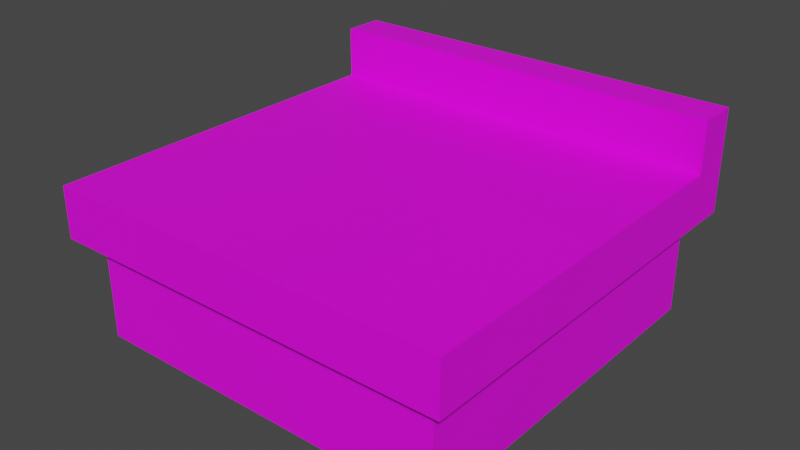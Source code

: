 # Source: werkbank.blend  (saved by Blender 2.83.19; exported with 4.5.12 LTS)
import bpy
from mathutils import Matrix  # noqa: F401  (used for matrix-valued properties, if any)

bpy.ops.wm.read_factory_settings(use_empty=True)
scene = bpy.context.scene
scene.name = 'Scene'

# ---- collections
col_collection = bpy.data.collections.new('Collection'); scene.collection.children.link(col_collection)

# ---- images (referenced by path relative to the original .blend; pixels are not part of the script)
import os
ASSET_DIR = os.environ.get("B2B_ASSET_DIR", "")  # directory of the original .blend (textures are referenced by path, not embedded)
HERE = os.path.dirname(os.path.abspath(__file__))  # packed textures are extracted next to this script under _unpacked/

def load_image(name, relpath, width, height, colorspace="sRGB"):
    """Load a texture the original file referenced (path relative to the .blend, or extracted next to this script)."""
    p = next((c for c in (os.path.join(HERE, relpath), os.path.join(ASSET_DIR, relpath)) if relpath and os.path.exists(c)), "")
    if p:
        img = bpy.data.images.load(p, check_existing=True)
        img.name = name
    else:  # same state as the original file: an image datablock whose file is absent (Cycles renders it pink)
        img = bpy.data.images.new(name, width, height)
        img.source = "FILE"
        img.filepath = "//" + (relpath or name)
    img.colorspace_settings.name = colorspace
    return img
img_textured_werkbank_png = load_image('textured_werkbank.png', 'textured_werkbank.png', 1024, 1024, 'sRGB')

# ---- materials (node trees are filled in below, after node groups)
mat_werkbank_textured = bpy.data.materials.new('werkbank_textured')
mat_werkbank_textured.use_transparent_shadow = False

# ---- material node trees
mat_werkbank_textured.use_nodes = True; mat_werkbank_textured.node_tree.nodes.clear()
_N = mat_werkbank_textured.node_tree.nodes; _L = mat_werkbank_textured.node_tree.links
n0 = _N.new('ShaderNodeBsdfPrincipled'); n0.name = 'Principled BSDF'; n0.location = (10, 300)
n0.distribution = 'GGX'
n0.subsurface_method = 'BURLEY'
n0.inputs[3].default_value = 1.45
n0.inputs[27].default_value = (0.0, 0.0, 0.0, 1.0)
n0.inputs[28].default_value = 1.0
n1 = _N.new('ShaderNodeOutputMaterial'); n1.name = 'Material Output'; n1.location = (300, 300)
n2 = _N.new('ShaderNodeTexImage'); n2.name = 'Image Texture'; n2.location = (-395, 176)
n2.image = img_textured_werkbank_png
_L.new(n0.outputs[0], n1.inputs[0])
_L.new(n2.outputs[0], n0.inputs[0])
n1.is_active_output = True

# ---- world
world_world = bpy.data.worlds.new('World'); scene.world = world_world
world_world.use_nodes = True; world_world.node_tree.nodes.clear()
_N = world_world.node_tree.nodes; _L = world_world.node_tree.links
n0 = _N.new('ShaderNodeOutputWorld'); n0.name = 'World Output'; n0.location = (300, 300)
n1 = _N.new('ShaderNodeBackground'); n1.name = 'Background'; n1.location = (10, 300)
n1.inputs[0].default_value = (0.05088, 0.05088, 0.05088, 1.0)
_L.new(n1.outputs[0], n0.inputs[0])
n0.is_active_output = True
world_world.color = (0.05088, 0.05088, 0.05088)
world_world.use_sun_shadow = False
world_world.sun_shadow_jitter_overblur = 0.0

# ---- meshes
me_cube_001 = bpy.data.meshes.new('Cube.001')
me_cube_001.from_pydata([(-0.9, -0.9, -0.25), (-1.0, -1.0, 0.0), (-0.9, 0.9, -0.25), (-1.0, 1.0, 0.0), (0.9, -0.9, -0.25), (1.0, -1.0, 0.0), (0.9, 0.9, -0.25), (1.0, 1.0, 0.0), (-1.0, 1.0, -0.25), (-1.0, -1.0, -0.25), (1.0, 1.0, -0.25), (1.0, -1.0, -0.25), (-0.9, 0.9, -0.75), (-0.9, -0.9, -0.75), (0.9, 0.9, -0.75), (0.9, -0.9, -0.75), (-1.0, 0.8, -0.25), (-1.0, 0.8, 0.0), (1.0, 0.8, -0.25), (1.0, 0.8, 0.0), (-0.9, 0.72, -0.25), (0.9, 0.72, -0.25), (-0.9, 0.72, -0.75), (0.9, 0.72, -0.75), (-1.0, 0.8, 0.25), (-1.0, 1.0, 0.25), (1.0, 1.0, 0.25), (1.0, 0.8, 0.25)], [], [(16, 17, 3, 8), (8, 3, 7, 10), (18, 19, 5, 11), (11, 5, 1, 9), (4, 0, 13, 15), (19, 17, 1, 5), (20, 0, 9, 16), (6, 2, 8, 10), (21, 6, 10, 18), (0, 4, 11, 9), (22, 23, 15, 13), (2, 6, 14, 12), (21, 4, 15, 23), (20, 2, 12, 22), (0, 20, 22, 13), (6, 21, 23, 14), (12, 14, 23, 22), (4, 21, 18, 11), (2, 20, 16, 8), (7, 3, 25, 26), (10, 7, 19, 18), (9, 1, 17, 16), (26, 25, 24, 27), (17, 19, 27, 24), (3, 17, 24, 25), (19, 7, 26, 27)])
_uv = me_cube_001.uv_layers.new(name='UVMap')
_uv.uv.foreach_set('vector', [0.6503, 0.952, 0.5876, 0.9368, 0.6118, 0.8882, 0.6625, 0.9018, 0.6625, 0.9018, 0.6118, 0.8882, 0.6122, 0.5386, 0.6625, 0.5247, 0.9257, 0.00487, 0.938, 0.04802, 0.6464, 0.1274, 0.615, 0.09365, 0.615, 0.09365, 0.6464, 0.1274, 0.5937, 0.3827, 0.5369, 0.4103, 0.03976, 0.4994, 0.02388, 0.02493, 0.1466, 0.1269, 0.1355, 0.3903, 0.938, 0.04802, 0.938, 0.5269, 0.5937, 0.3827, 0.6464, 0.1274, 0.4491, 0.02487, 0.02388, 0.02493, 0.0001639, 0.0001639, 0.4714, 0.002852, 0.5022, 0.4821, 0.501, 0.03565, 0.5285, 0.006858, 0.5285, 0.5129, 0.4419, 0.498, 0.5022, 0.4821, 0.5285, 0.5129, 0.467, 0.5199, 0.02388, 0.02493, 0.03976, 0.4994, 0.01453, 0.5253, 0.0001639, 0.0001639, 0.3459, 0.852, 0.006023, 0.852, 0.006023, 0.5461, 0.3459, 0.5461, 0.501, 0.03565, 0.5022, 0.4821, 0.4127, 0.3812, 0.4292, 0.1506, 0.4419, 0.498, 0.03976, 0.4994, 0.1355, 0.3903, 0.3588, 0.3844, 0.4491, 0.02487, 0.501, 0.03565, 0.4292, 0.1506, 0.4008, 0.1414, 0.02388, 0.02493, 0.4491, 0.02487, 0.4008, 0.1414, 0.1466, 0.1269, 0.5022, 0.4821, 0.4419, 0.498, 0.3588, 0.3844, 0.4127, 0.3812, 0.3459, 0.886, 0.006023, 0.886, 0.006023, 0.852, 0.3459, 0.852, 0.03976, 0.4994, 0.4419, 0.498, 0.467, 0.5199, 0.01453, 0.5253, 0.501, 0.03565, 0.4491, 0.02487, 0.4714, 0.002852, 0.5285, 0.006858, 0.6122, 0.5386, 0.6118, 0.8882, 0.5628, 0.8712, 0.5721, 0.5615, 0.6625, 0.5247, 0.6122, 0.5386, 0.5914, 0.4969, 0.6491, 0.4777, 0.5369, 0.4103, 0.5937, 0.3827, 0.938, 0.5269, 0.9083, 0.5921, 0.5721, 0.5615, 0.5628, 0.8712, 0.5289, 0.8953, 0.5302, 0.5315, 0.938, 0.5269, 0.938, 0.04802, 0.9978, 0.04802, 0.9978, 0.5269, 0.6118, 0.8882, 0.5876, 0.9368, 0.5289, 0.8953, 0.5628, 0.8712, 0.5914, 0.4969, 0.6122, 0.5386, 0.5721, 0.5615, 0.5302, 0.5315])
me_cube_001.materials.append(mat_werkbank_textured)
me_cube_001.use_remesh_fix_poles = True
me_cube_001.use_remesh_preserve_attributes = False
me_cube_001.use_mirror_vertex_groups = False
me_cube_001.update()

# ---- objects
ob_cube = bpy.data.objects.new('Cube', me_cube_001)

# ---- transforms, parenting, visibility, modifiers, constraints
ob_cube.location = (0.0, 0.0, 0.0)
ob_cube.lineart.crease_threshold = 0.0

# ---- collection membership
col_collection.objects.link(ob_cube)

# ---- scene / render settings (as saved in the file)
scene.frame_start = 1; scene.frame_end = 250; scene.frame_set(1)
scene.render.engine = 'BLENDER_EEVEE_NEXT'
scene.cycles.use_denoising = False
scene.cycles.samples = 128
scene.cycles.sampling_pattern = 'TABULATED_SOBOL'
scene.cycles.use_adaptive_sampling = False
scene.cycles.use_light_tree = False
scene.view_settings.view_transform = 'Filmic'
bpy.context.view_layer.update()

# ---- added for rendering (the .blend has no active camera and no usable light): camera, sun
cam_auto = bpy.data.cameras.new('AutoCamera')
cam_auto.lens = 50.0
cam_auto.sensor_width = 36.0
cam_auto.clip_end = 1000.0
ob_auto_camera = bpy.data.objects.new('AutoCamera', cam_auto)
scene.collection.objects.link(ob_auto_camera)
ob_auto_camera.location = (2.77567, -3.33081, 1.97054)
ob_auto_camera.rotation_euler = (1.09748, -7.21219e-08, 0.694738)
scene.camera = ob_auto_camera
light_auto_sun = bpy.data.lights.new('AutoSun', 'SUN')
light_auto_sun.energy = 3.0
light_auto_sun.angle = 0.0523599
ob_auto_sun = bpy.data.objects.new('AutoSun', light_auto_sun)
scene.collection.objects.link(ob_auto_sun)
ob_auto_sun.rotation_euler = (0.872665, 0.174533, 0.523599)
bpy.context.view_layer.update()
